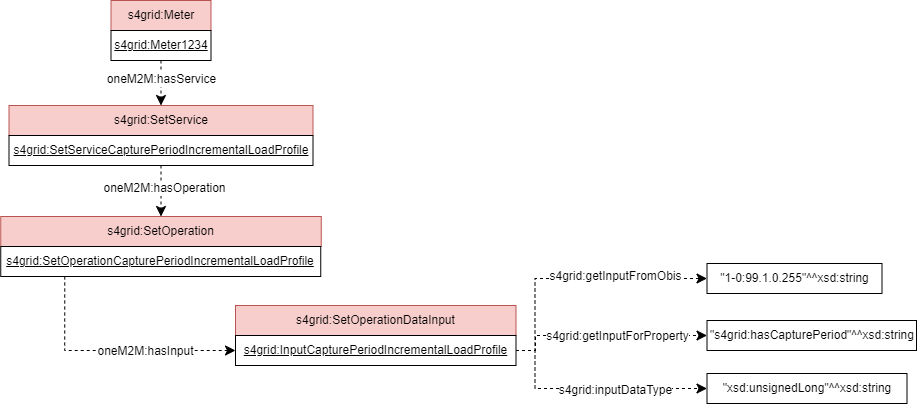

The diagram above was exported from draw.io. Its source (the exported page's mxGraphModel, read from the mxfile embedded in the PNG):
<mxGraphModel dx="1461" dy="-487" grid="0" gridSize="10" guides="1" tooltips="1" connect="1" arrows="1" fold="1" page="0" pageScale="1" pageWidth="827" pageHeight="1169" math="0" shadow="0">
  <root>
    <mxCell id="0" />
    <mxCell id="1" parent="0" />
    <mxCell id="2" value="s4grid:Meter" style="rounded=0;whiteSpace=wrap;html=1;snapToPoint=1;points=[[0.1,0],[0.2,0],[0.3,0],[0.4,0],[0.5,0],[0.6,0],[0.7,0],[0.8,0],[0.9,0],[0,0.1],[0,0.3],[0,0.5],[0,0.7],[0,0.9],[0.1,1],[0.2,1],[0.3,1],[0.4,1],[0.5,1],[0.6,1],[0.7,1],[0.8,1],[0.9,1],[1,0.1],[1,0.3],[1,0.5],[1,0.7],[1,0.9]];fillColor=#f8cecc;strokeColor=#b85450;" vertex="1" parent="1">
      <mxGeometry x="344.5" y="1820" width="100" height="30" as="geometry" />
    </mxCell>
    <mxCell id="3" value="" style="endArrow=classic;html=1;endSize=8;arcSize=0;rounded=0;entryX=0.5;entryY=0;entryDx=0;entryDy=0;dashed=1;exitX=0.5;exitY=1;exitDx=0;exitDy=0;" edge="1" source="7" target="15" parent="1">
      <mxGeometry width="50" height="50" relative="1" as="geometry">
        <mxPoint x="871.5" y="1845" as="sourcePoint" />
        <mxPoint x="603.75" y="1865" as="targetPoint" />
        <Array as="points" />
      </mxGeometry>
    </mxCell>
    <mxCell id="4" value="&lt;div&gt;oneM2M:hasService&lt;/div&gt;" style="text;html=1;align=center;verticalAlign=middle;resizable=0;points=[];labelBackgroundColor=#ffffff;" vertex="1" connectable="0" parent="3">
      <mxGeometry x="-0.1269" relative="1" as="geometry">
        <mxPoint y="-2" as="offset" />
      </mxGeometry>
    </mxCell>
    <mxCell id="5" value="" style="endArrow=classic;html=1;endSize=8;arcSize=0;rounded=0;entryX=0.5;entryY=0;entryDx=0;entryDy=0;exitX=0.5;exitY=1;exitDx=0;exitDy=0;dashed=1;" edge="1" source="16" target="17" parent="1">
      <mxGeometry width="50" height="50" relative="1" as="geometry">
        <mxPoint x="733.5" y="1865" as="sourcePoint" />
        <mxPoint x="885.75" y="1865" as="targetPoint" />
      </mxGeometry>
    </mxCell>
    <mxCell id="6" value="&lt;div&gt;oneM2M:hasOperation&lt;/div&gt;" style="text;html=1;align=center;verticalAlign=middle;resizable=0;points=[];labelBackgroundColor=#ffffff;" vertex="1" connectable="0" parent="5">
      <mxGeometry x="-0.1269" relative="1" as="geometry">
        <mxPoint x="3" as="offset" />
      </mxGeometry>
    </mxCell>
    <mxCell id="7" value="&lt;u&gt;s4grid:Meter1234&lt;/u&gt;" style="rounded=0;whiteSpace=wrap;html=1;snapToPoint=1;points=[[0.1,0],[0.2,0],[0.3,0],[0.4,0],[0.5,0],[0.6,0],[0.7,0],[0.8,0],[0.9,0],[0,0.1],[0,0.3],[0,0.5],[0,0.7],[0,0.9],[0.1,1],[0.2,1],[0.3,1],[0.4,1],[0.5,1],[0.6,1],[0.7,1],[0.8,1],[0.9,1],[1,0.1],[1,0.3],[1,0.5],[1,0.7],[1,0.9]];" vertex="1" parent="1">
      <mxGeometry x="344.5" y="1850" width="100" height="30" as="geometry" />
    </mxCell>
    <mxCell id="8" value="" style="endArrow=classic;html=1;endSize=8;arcSize=0;rounded=0;entryX=0;entryY=0.5;entryDx=0;entryDy=0;exitX=0.2;exitY=1;exitDx=0;exitDy=0;dashed=1;edgeStyle=orthogonalEdgeStyle;" edge="1" source="18" target="11" parent="1">
      <mxGeometry width="50" height="50" relative="1" as="geometry">
        <mxPoint x="437.5" y="2225" as="sourcePoint" />
        <mxPoint x="568.5" y="2227" as="targetPoint" />
      </mxGeometry>
    </mxCell>
    <mxCell id="9" value="oneM2M:hasInput" style="text;html=1;align=center;verticalAlign=middle;resizable=0;points=[];labelBackgroundColor=#ffffff;" vertex="1" connectable="0" parent="1">
      <mxGeometry x="378.9999999999998" y="2170" as="geometry" />
    </mxCell>
    <mxCell id="10" value="s4grid:SetOperationDataInput" style="rounded=0;whiteSpace=wrap;html=1;snapToPoint=1;points=[[0.1,0],[0.2,0],[0.3,0],[0.4,0],[0.5,0],[0.6,0],[0.7,0],[0.8,0],[0.9,0],[0,0.1],[0,0.3],[0,0.5],[0,0.7],[0,0.9],[0.1,1],[0.2,1],[0.3,1],[0.4,1],[0.5,1],[0.6,1],[0.7,1],[0.8,1],[0.9,1],[1,0.1],[1,0.3],[1,0.5],[1,0.7],[1,0.9]];fillColor=#f8cecc;strokeColor=#b85450;" vertex="1" parent="1">
      <mxGeometry x="469" y="2125" width="280.5" height="30" as="geometry" />
    </mxCell>
    <mxCell id="11" value="&lt;u&gt;s4grid:InputCapturePeriodIncrementalLoadProfile&lt;/u&gt;" style="rounded=0;whiteSpace=wrap;html=1;snapToPoint=1;points=[[0.1,0],[0.2,0],[0.3,0],[0.4,0],[0.5,0],[0.6,0],[0.7,0],[0.8,0],[0.9,0],[0,0.1],[0,0.3],[0,0.5],[0,0.7],[0,0.9],[0.1,1],[0.2,1],[0.3,1],[0.4,1],[0.5,1],[0.6,1],[0.7,1],[0.8,1],[0.9,1],[1,0.1],[1,0.3],[1,0.5],[1,0.7],[1,0.9]];" vertex="1" parent="1">
      <mxGeometry x="469" y="2155" width="280.5" height="30" as="geometry" />
    </mxCell>
    <mxCell id="12" value="&quot;1-0:99.1.0.255&quot;^^xsd:string" style="rounded=0;whiteSpace=wrap;html=1;snapToPoint=1;align=center;" vertex="1" parent="1">
      <mxGeometry x="940.5" y="2083" width="175" height="30" as="geometry" />
    </mxCell>
    <mxCell id="13" value="" style="endArrow=classic;html=1;endSize=8;arcSize=0;rounded=0;exitX=1;exitY=0.5;exitDx=0;exitDy=0;dashed=1;entryX=0;entryY=0.5;entryDx=0;entryDy=0;edgeStyle=orthogonalEdgeStyle;" edge="1" source="11" target="12" parent="1">
      <mxGeometry width="50" height="50" relative="1" as="geometry">
        <mxPoint x="438.5" y="2180" as="sourcePoint" />
        <mxPoint x="569.5" y="2180" as="targetPoint" />
        <Array as="points">
          <mxPoint x="768.5" y="2170" />
          <mxPoint x="768.5" y="2098" />
        </Array>
      </mxGeometry>
    </mxCell>
    <mxCell id="14" value="s4grid:getInputFromObis" style="text;html=1;align=center;verticalAlign=middle;resizable=0;points=[];labelBackgroundColor=#ffffff;" vertex="1" connectable="0" parent="1">
      <mxGeometry x="844.4999999999998" y="2088" as="geometry">
        <mxPoint x="4" y="7" as="offset" />
      </mxGeometry>
    </mxCell>
    <mxCell id="15" value="s4grid:SetService" style="rounded=0;whiteSpace=wrap;html=1;snapToPoint=1;points=[[0.1,0],[0.2,0],[0.3,0],[0.4,0],[0.5,0],[0.6,0],[0.7,0],[0.8,0],[0.9,0],[0,0.1],[0,0.3],[0,0.5],[0,0.7],[0,0.9],[0.1,1],[0.2,1],[0.3,1],[0.4,1],[0.5,1],[0.6,1],[0.7,1],[0.8,1],[0.9,1],[1,0.1],[1,0.3],[1,0.5],[1,0.7],[1,0.9]];fillColor=#f8cecc;strokeColor=#b85450;" vertex="1" parent="1">
      <mxGeometry x="242.5" y="1925" width="304" height="30" as="geometry" />
    </mxCell>
    <mxCell id="16" value="&lt;u style=&quot;border-color: var(--border-color);&quot;&gt;s4grid:SetServiceCapturePeriodIncrementalLoadProfile&lt;/u&gt;" style="rounded=0;whiteSpace=wrap;html=1;snapToPoint=1;points=[[0.1,0],[0.2,0],[0.3,0],[0.4,0],[0.5,0],[0.6,0],[0.7,0],[0.8,0],[0.9,0],[0,0.1],[0,0.3],[0,0.5],[0,0.7],[0,0.9],[0.1,1],[0.2,1],[0.3,1],[0.4,1],[0.5,1],[0.6,1],[0.7,1],[0.8,1],[0.9,1],[1,0.1],[1,0.3],[1,0.5],[1,0.7],[1,0.9]];" vertex="1" parent="1">
      <mxGeometry x="242.5" y="1955" width="304" height="30" as="geometry" />
    </mxCell>
    <mxCell id="17" value="s4grid:SetOperation" style="rounded=0;whiteSpace=wrap;html=1;snapToPoint=1;points=[[0.1,0],[0.2,0],[0.3,0],[0.4,0],[0.5,0],[0.6,0],[0.7,0],[0.8,0],[0.9,0],[0,0.1],[0,0.3],[0,0.5],[0,0.7],[0,0.9],[0.1,1],[0.2,1],[0.3,1],[0.4,1],[0.5,1],[0.6,1],[0.7,1],[0.8,1],[0.9,1],[1,0.1],[1,0.3],[1,0.5],[1,0.7],[1,0.9]];fillColor=#f8cecc;strokeColor=#b85450;" vertex="1" parent="1">
      <mxGeometry x="234.25" y="2036" width="320.5" height="30" as="geometry" />
    </mxCell>
    <mxCell id="18" value="&lt;u style=&quot;border-color: var(--border-color);&quot;&gt;s4grid:SetOperationCapturePeriodIncrementalLoadProfile&lt;/u&gt;" style="rounded=0;whiteSpace=wrap;html=1;snapToPoint=1;points=[[0.1,0],[0.2,0],[0.3,0],[0.4,0],[0.5,0],[0.6,0],[0.7,0],[0.8,0],[0.9,0],[0,0.1],[0,0.3],[0,0.5],[0,0.7],[0,0.9],[0.1,1],[0.2,1],[0.3,1],[0.4,1],[0.5,1],[0.6,1],[0.7,1],[0.8,1],[0.9,1],[1,0.1],[1,0.3],[1,0.5],[1,0.7],[1,0.9]];" vertex="1" parent="1">
      <mxGeometry x="234.25" y="2066" width="320" height="30" as="geometry" />
    </mxCell>
    <mxCell id="19" value="&quot;xsd:unsignedLong&quot;^^xsd:string" style="rounded=0;whiteSpace=wrap;html=1;snapToPoint=1;align=center;" vertex="1" parent="1">
      <mxGeometry x="940.5" y="2193" width="200" height="30" as="geometry" />
    </mxCell>
    <mxCell id="20" value="" style="endArrow=classic;html=1;endSize=8;arcSize=0;rounded=0;exitX=1;exitY=0.5;exitDx=0;exitDy=0;dashed=1;entryX=0;entryY=0.5;entryDx=0;entryDy=0;edgeStyle=orthogonalEdgeStyle;" edge="1" source="11" target="19" parent="1">
      <mxGeometry width="50" height="50" relative="1" as="geometry">
        <mxPoint x="759.5" y="2180" as="sourcePoint" />
        <mxPoint x="1005.5" y="2105" as="targetPoint" />
        <Array as="points">
          <mxPoint x="768.5" y="2170" />
          <mxPoint x="768.5" y="2208" />
        </Array>
      </mxGeometry>
    </mxCell>
    <mxCell id="21" value="s4grid:inputDataType" style="text;html=1;align=center;verticalAlign=middle;resizable=0;points=[];labelBackgroundColor=#ffffff;" vertex="1" connectable="0" parent="1">
      <mxGeometry x="844.1999999999998" y="2202" as="geometry">
        <mxPoint x="4" y="7" as="offset" />
      </mxGeometry>
    </mxCell>
    <mxCell id="22" value="&quot;s4grid:hasCapturePeriod&quot;^^xsd:string" style="rounded=0;whiteSpace=wrap;html=1;snapToPoint=1;align=center;" vertex="1" parent="1">
      <mxGeometry x="940.5" y="2140" width="209.5" height="30" as="geometry" />
    </mxCell>
    <mxCell id="23" value="" style="endArrow=classic;html=1;endSize=8;arcSize=0;rounded=0;exitX=1;exitY=0.5;exitDx=0;exitDy=0;dashed=1;entryX=0;entryY=0.5;entryDx=0;entryDy=0;edgeStyle=orthogonalEdgeStyle;" edge="1" source="11" target="22" parent="1">
      <mxGeometry width="50" height="50" relative="1" as="geometry">
        <mxPoint x="760" y="2180" as="sourcePoint" />
        <mxPoint x="951" y="2218" as="targetPoint" />
        <Array as="points">
          <mxPoint x="769" y="2170" />
          <mxPoint x="769" y="2155" />
        </Array>
      </mxGeometry>
    </mxCell>
    <mxCell id="24" value="s4grid:getInputForProperty" style="text;html=1;align=center;verticalAlign=middle;resizable=0;points=[];labelBackgroundColor=#ffffff;" vertex="1" connectable="0" parent="1">
      <mxGeometry x="846.4999999999998" y="2148" as="geometry">
        <mxPoint x="4" y="7" as="offset" />
      </mxGeometry>
    </mxCell>
  </root>
</mxGraphModel>